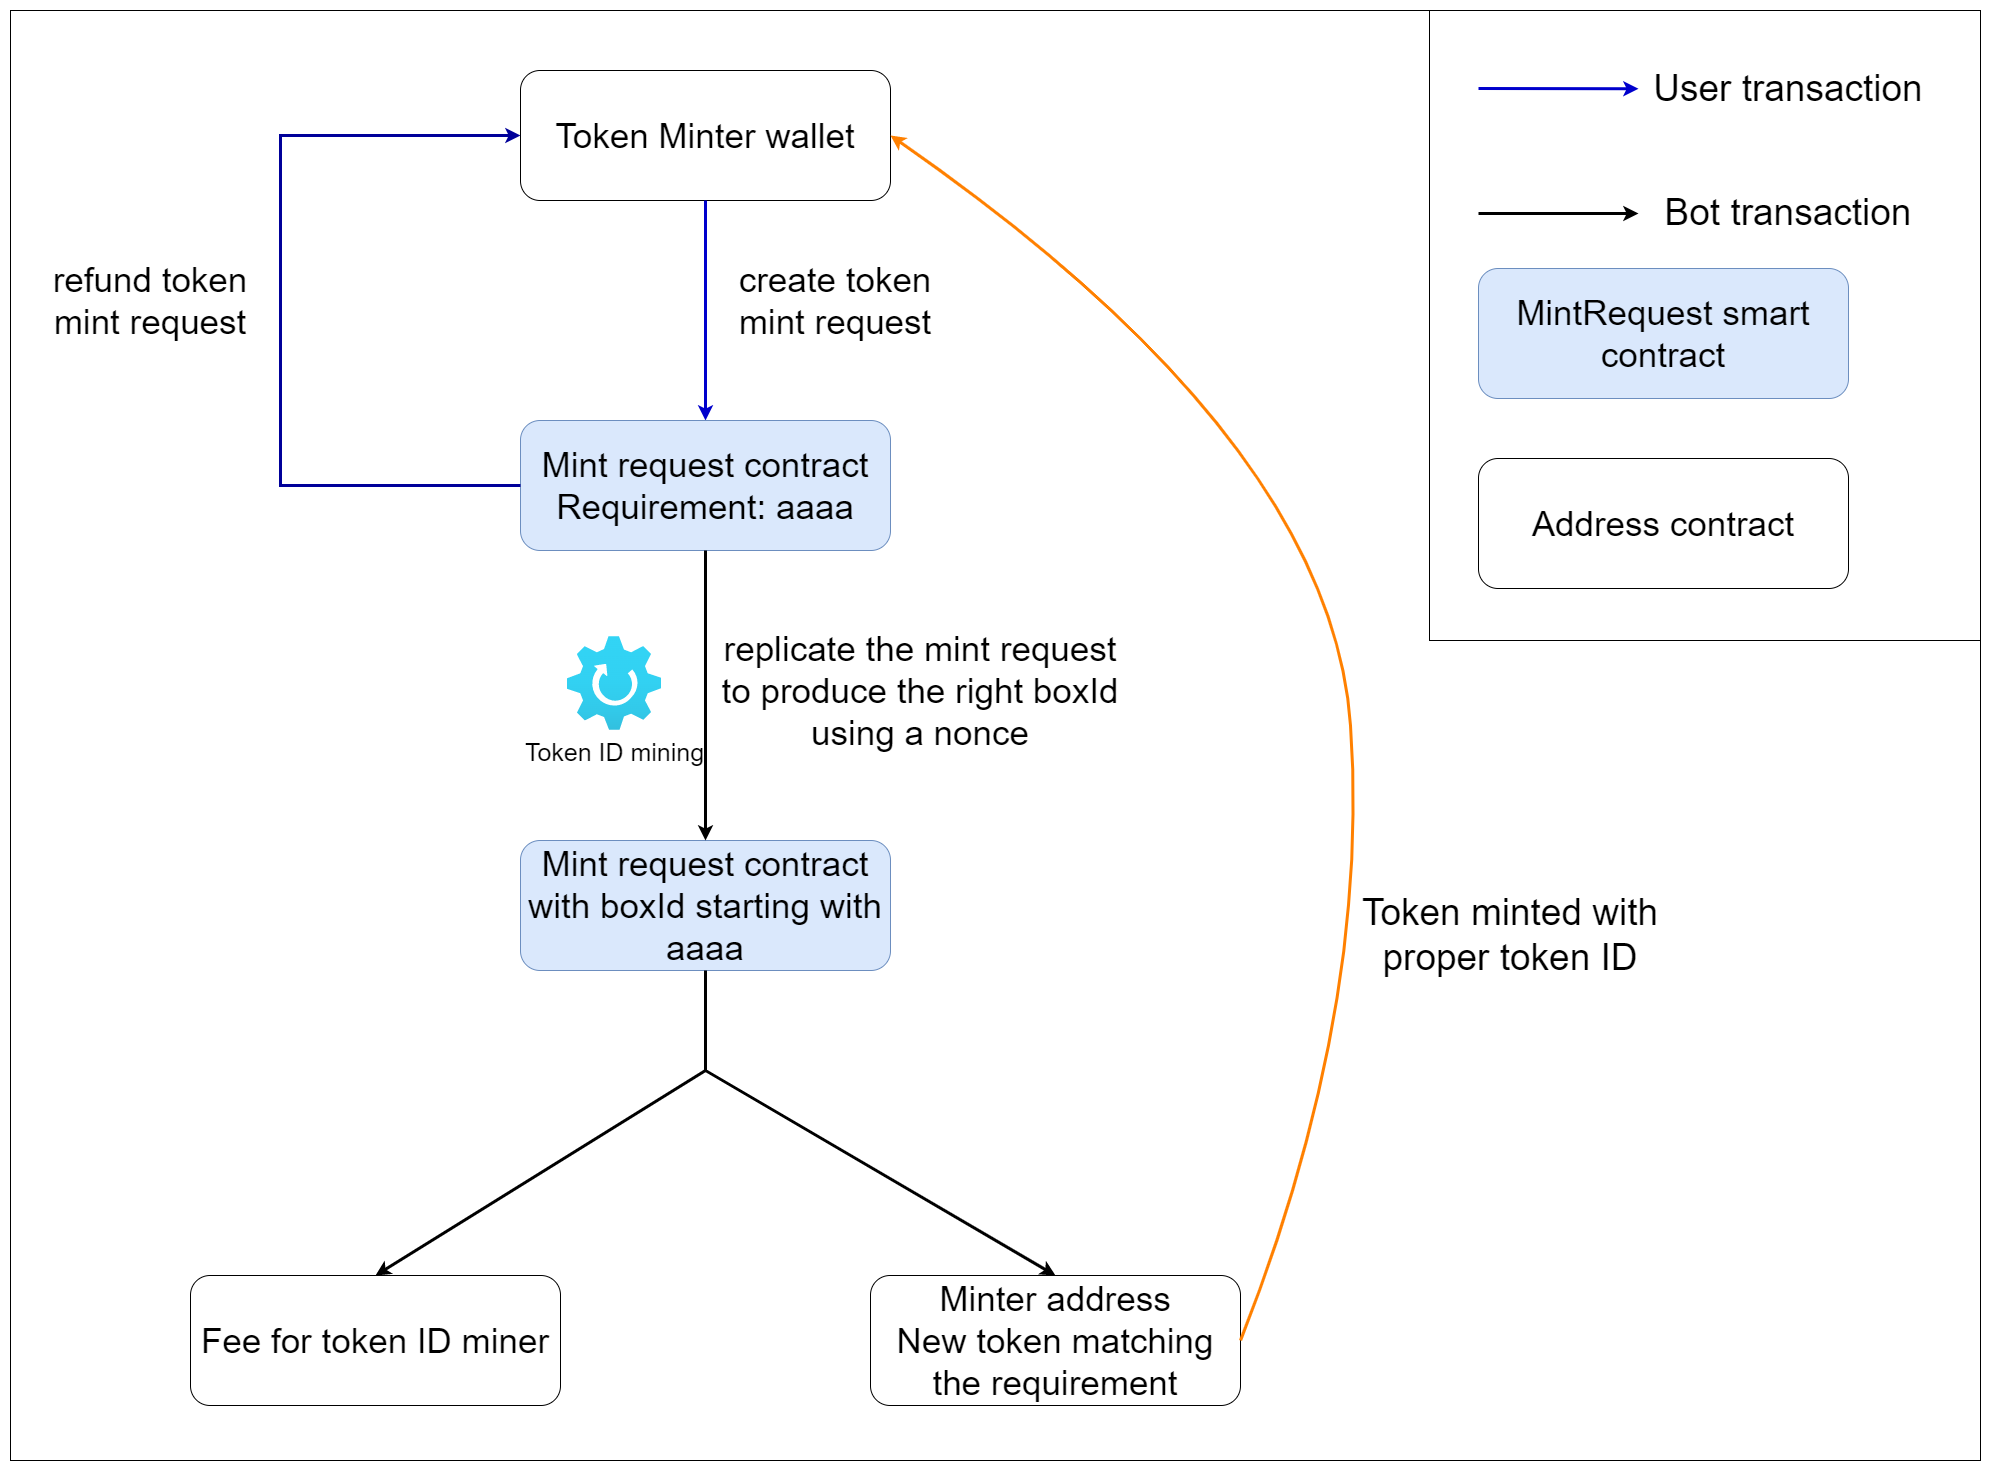

The diagram above was exported from draw.io. Its source (the exported page's mxGraphModel, read from the mxfile embedded in the PNG):
<mxGraphModel dx="3467" dy="1731" grid="1" gridSize="10" guides="1" tooltips="1" connect="1" arrows="1" fold="1" page="1" pageScale="1" pageWidth="827" pageHeight="1169" math="0" shadow="0">
  <root>
    <mxCell id="0" />
    <mxCell id="1" parent="0" />
    <mxCell id="2" value="" style="rounded=0;whiteSpace=wrap;html=1;" vertex="1" parent="1">
      <mxGeometry x="1510" y="650" width="1970" height="1450" as="geometry" />
    </mxCell>
    <mxCell id="3" value="" style="rounded=0;whiteSpace=wrap;html=1;fontSize=37;" vertex="1" parent="1">
      <mxGeometry x="2929" y="650" width="551" height="630" as="geometry" />
    </mxCell>
    <mxCell id="4" value="&lt;font style=&quot;font-size: 35px;&quot;&gt;Token Minter wallet&lt;/font&gt;" style="rounded=1;whiteSpace=wrap;html=1;" vertex="1" parent="1">
      <mxGeometry x="2020" y="710" width="370" height="130" as="geometry" />
    </mxCell>
    <mxCell id="5" value="" style="endArrow=classic;html=1;rounded=0;fontSize=37;exitX=0.5;exitY=1;exitDx=0;exitDy=0;entryX=0.5;entryY=0;entryDx=0;entryDy=0;strokeWidth=3;strokeColor=#0000CC;" edge="1" source="4" target="6" parent="1">
      <mxGeometry width="50" height="50" relative="1" as="geometry">
        <mxPoint x="1490" y="1630" as="sourcePoint" />
        <mxPoint x="1540" y="1580" as="targetPoint" />
      </mxGeometry>
    </mxCell>
    <mxCell id="6" value="&lt;font style=&quot;font-size: 35px;&quot;&gt;Mint request contract&lt;br&gt;Requirement: aaaa&lt;br&gt;&lt;/font&gt;" style="rounded=1;whiteSpace=wrap;html=1;fillColor=#dae8fc;strokeColor=#6c8ebf;" vertex="1" parent="1">
      <mxGeometry x="2020" y="1060" width="370" height="130" as="geometry" />
    </mxCell>
    <mxCell id="7" value="" style="endArrow=classic;html=1;rounded=0;fontSize=35;exitX=0;exitY=0.5;exitDx=0;exitDy=0;entryX=0;entryY=0.5;entryDx=0;entryDy=0;strokeWidth=3;strokeColor=#000099;" edge="1" source="6" target="4" parent="1">
      <mxGeometry width="50" height="50" relative="1" as="geometry">
        <mxPoint x="1490" y="1630" as="sourcePoint" />
        <mxPoint x="1540" y="1580" as="targetPoint" />
        <Array as="points">
          <mxPoint x="1780" y="1125" />
          <mxPoint x="1780" y="775" />
        </Array>
      </mxGeometry>
    </mxCell>
    <mxCell id="8" value="refund token mint request" style="text;html=1;strokeColor=none;fillColor=none;align=center;verticalAlign=middle;whiteSpace=wrap;rounded=0;fontSize=35;" vertex="1" parent="1">
      <mxGeometry x="1520" y="870" width="260" height="140" as="geometry" />
    </mxCell>
    <mxCell id="9" value="create token mint request" style="text;html=1;strokeColor=none;fillColor=none;align=center;verticalAlign=middle;whiteSpace=wrap;rounded=0;fontSize=35;" vertex="1" parent="1">
      <mxGeometry x="2220" y="900" width="230" height="80" as="geometry" />
    </mxCell>
    <mxCell id="10" value="&lt;font style=&quot;font-size: 35px;&quot;&gt;Mint request contract&lt;br&gt;with boxId starting with aaaa&lt;br&gt;&lt;/font&gt;" style="rounded=1;whiteSpace=wrap;html=1;fillColor=#dae8fc;strokeColor=#6c8ebf;" vertex="1" parent="1">
      <mxGeometry x="2020" y="1480" width="370" height="130" as="geometry" />
    </mxCell>
    <mxCell id="11" value="" style="endArrow=classic;html=1;rounded=0;fontSize=35;exitX=0.5;exitY=1;exitDx=0;exitDy=0;entryX=0.5;entryY=0;entryDx=0;entryDy=0;strokeWidth=3;" edge="1" source="6" target="10" parent="1">
      <mxGeometry width="50" height="50" relative="1" as="geometry">
        <mxPoint x="1490" y="1500" as="sourcePoint" />
        <mxPoint x="1540" y="1450" as="targetPoint" />
      </mxGeometry>
    </mxCell>
    <mxCell id="12" value="replicate the mint request to produce the right boxId using a nonce" style="text;html=1;strokeColor=none;fillColor=none;align=center;verticalAlign=middle;whiteSpace=wrap;rounded=0;fontSize=35;" vertex="1" parent="1">
      <mxGeometry x="2210" y="1270" width="420" height="120" as="geometry" />
    </mxCell>
    <mxCell id="13" value="&lt;font style=&quot;font-size: 35px;&quot;&gt;Minter address&lt;br&gt;New token matching&lt;br&gt;the requirement&lt;br&gt;&lt;/font&gt;" style="rounded=1;whiteSpace=wrap;html=1;" vertex="1" parent="1">
      <mxGeometry x="2370" y="1915" width="370" height="130" as="geometry" />
    </mxCell>
    <mxCell id="14" value="&lt;font style=&quot;font-size: 35px;&quot;&gt;Fee for token ID miner&lt;br&gt;&lt;/font&gt;" style="rounded=1;whiteSpace=wrap;html=1;" vertex="1" parent="1">
      <mxGeometry x="1690" y="1915" width="370" height="130" as="geometry" />
    </mxCell>
    <mxCell id="15" value="" style="endArrow=classic;html=1;rounded=0;fontSize=35;entryX=0.5;entryY=0;entryDx=0;entryDy=0;strokeWidth=3;" edge="1" target="14" parent="1">
      <mxGeometry width="50" height="50" relative="1" as="geometry">
        <mxPoint x="2205" y="1710" as="sourcePoint" />
        <mxPoint x="1540" y="1590" as="targetPoint" />
      </mxGeometry>
    </mxCell>
    <mxCell id="16" value="" style="endArrow=classic;html=1;rounded=0;fontSize=37;strokeWidth=3;strokeColor=#0000CC;" edge="1" target="18" parent="1">
      <mxGeometry width="50" height="50" relative="1" as="geometry">
        <mxPoint x="2978" y="728" as="sourcePoint" />
        <mxPoint x="3148" y="728" as="targetPoint" />
      </mxGeometry>
    </mxCell>
    <mxCell id="17" value="" style="curved=1;endArrow=classic;html=1;rounded=0;fontSize=37;strokeColor=#FF8000;strokeWidth=3;exitX=1;exitY=0.5;exitDx=0;exitDy=0;entryX=1;entryY=0.5;entryDx=0;entryDy=0;" edge="1" source="13" target="4" parent="1">
      <mxGeometry width="50" height="50" relative="1" as="geometry">
        <mxPoint x="2510" y="1640" as="sourcePoint" />
        <mxPoint x="2560" y="1590" as="targetPoint" />
        <Array as="points">
          <mxPoint x="2870" y="1650" />
          <mxPoint x="2830" y="1080" />
        </Array>
      </mxGeometry>
    </mxCell>
    <mxCell id="18" value="User transaction" style="text;html=1;strokeColor=none;fillColor=none;align=center;verticalAlign=middle;whiteSpace=wrap;rounded=0;fontSize=37;" vertex="1" parent="1">
      <mxGeometry x="3138" y="690" width="300" height="77" as="geometry" />
    </mxCell>
    <mxCell id="19" value="" style="endArrow=classic;html=1;rounded=0;fontSize=37;strokeWidth=3;strokeColor=#000000;" edge="1" target="20" parent="1">
      <mxGeometry width="50" height="50" relative="1" as="geometry">
        <mxPoint x="2978" y="853" as="sourcePoint" />
        <mxPoint x="3148" y="853" as="targetPoint" />
      </mxGeometry>
    </mxCell>
    <mxCell id="20" value="Bot transaction" style="text;html=1;strokeColor=none;fillColor=none;align=center;verticalAlign=middle;whiteSpace=wrap;rounded=0;fontSize=37;" vertex="1" parent="1">
      <mxGeometry x="3138" y="838" width="300" height="30" as="geometry" />
    </mxCell>
    <mxCell id="21" value="&lt;font style=&quot;font-size: 35px;&quot;&gt;MintRequest smart contract&lt;br&gt;&lt;/font&gt;" style="rounded=1;whiteSpace=wrap;html=1;fillColor=#dae8fc;strokeColor=#6c8ebf;" vertex="1" parent="1">
      <mxGeometry x="2978" y="908" width="370" height="130" as="geometry" />
    </mxCell>
    <mxCell id="22" value="&lt;font style=&quot;font-size: 35px;&quot;&gt;Address contract&lt;/font&gt;" style="rounded=1;whiteSpace=wrap;html=1;" vertex="1" parent="1">
      <mxGeometry x="2978" y="1098" width="370" height="130" as="geometry" />
    </mxCell>
    <mxCell id="23" value="Token minted with proper token ID" style="text;html=1;strokeColor=none;fillColor=none;align=center;verticalAlign=middle;whiteSpace=wrap;rounded=0;fontSize=37;" vertex="1" parent="1">
      <mxGeometry x="2850" y="1560" width="320" height="30" as="geometry" />
    </mxCell>
    <mxCell id="24" value="" style="endArrow=classic;html=1;rounded=0;fontSize=37;strokeColor=#000000;strokeWidth=3;exitX=0.5;exitY=1;exitDx=0;exitDy=0;entryX=0.5;entryY=0;entryDx=0;entryDy=0;" edge="1" source="10" target="13" parent="1">
      <mxGeometry width="50" height="50" relative="1" as="geometry">
        <mxPoint x="2150" y="1680" as="sourcePoint" />
        <mxPoint x="2200" y="1630" as="targetPoint" />
        <Array as="points">
          <mxPoint x="2205" y="1710" />
        </Array>
      </mxGeometry>
    </mxCell>
    <mxCell id="25" value="&lt;font style=&quot;font-size: 25px;&quot;&gt;Token ID mining&lt;/font&gt;" style="aspect=fixed;html=1;points=[];align=center;image;fontSize=12;image=img/lib/azure2/general/Gear.svg;" vertex="1" parent="1">
      <mxGeometry x="2067" y="1276" width="94" height="94" as="geometry" />
    </mxCell>
  </root>
</mxGraphModel>